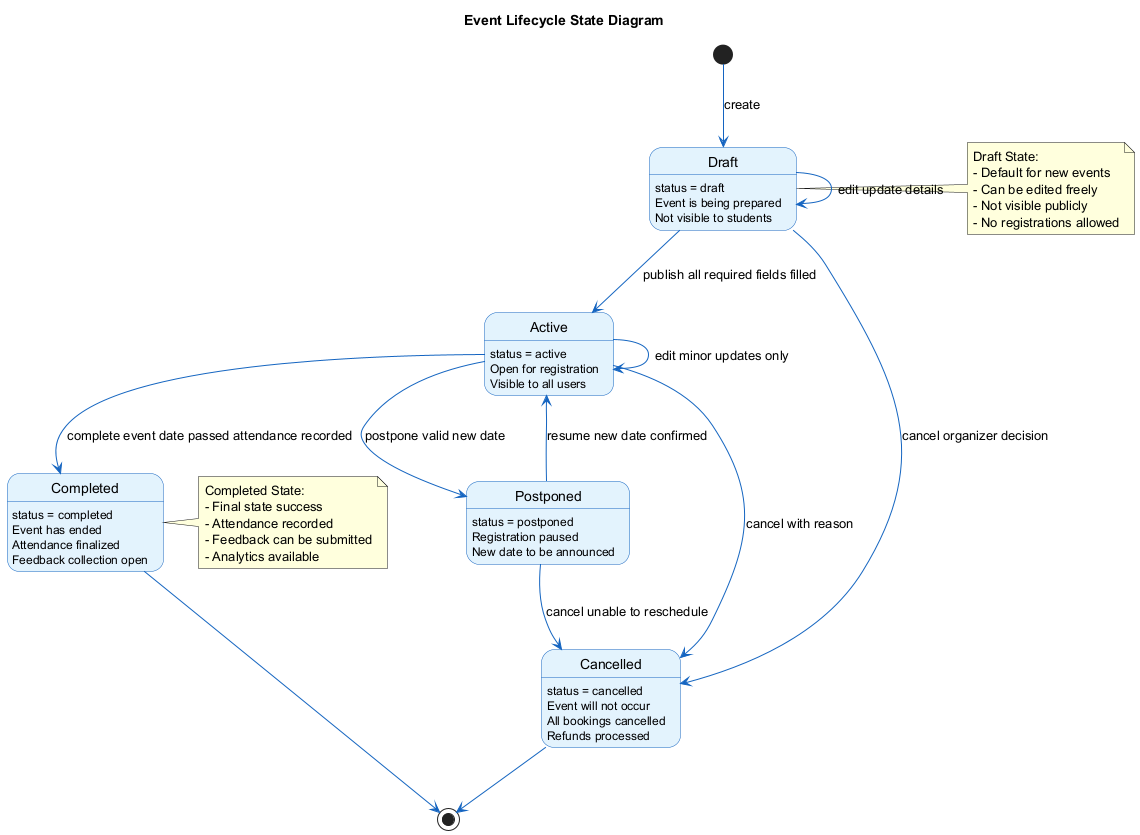

The diagram above was rendered by PlantUML. Its source (embedded in the PNG):
@startuml State_Event_Lifecycle
'==============================================================================
' DIAGRAM: State Diagram - Event Lifecycle
' PURPOSE: Shows all possible states and transitions for an Event entity
'==============================================================================

skinparam backgroundColor #FEFEFE
skinparam stateBackgroundColor #E3F2FD
skinparam stateBorderColor #1565C0
skinparam arrowColor #1565C0

title Event Lifecycle State Diagram

[*] --> Draft : create

state Draft {
    Draft : status = draft
    Draft : Event is being prepared
    Draft : Not visible to students
}

state Active {
    Active : status = active
    Active : Open for registration
    Active : Visible to all users
}

state Postponed {
    Postponed : status = postponed
    Postponed : Registration paused
    Postponed : New date to be announced
}

state Completed {
    Completed : status = completed
    Completed : Event has ended
    Completed : Attendance finalized
    Completed : Feedback collection open
}

state Cancelled {
    Cancelled : status = cancelled
    Cancelled : Event will not occur
    Cancelled : All bookings cancelled
    Cancelled : Refunds processed
}

Draft --> Active : publish all required fields filled
Draft --> Cancelled : cancel organizer decision
Draft --> Draft : edit update details

Active --> Completed : complete event date passed attendance recorded
Active --> Postponed : postpone valid new date
Active --> Cancelled : cancel with reason
Active --> Active : edit minor updates only

Postponed --> Active : resume new date confirmed
Postponed --> Cancelled : cancel unable to reschedule

Completed --> [*]
Cancelled --> [*]

note right of Draft
  Draft State:
  - Default for new events
  - Can be edited freely
  - Not visible publicly
  - No registrations allowed
end note

note right of Completed
  Completed State:
  - Final state success
  - Attendance recorded
  - Feedback can be submitted
  - Analytics available
end note

@enduml